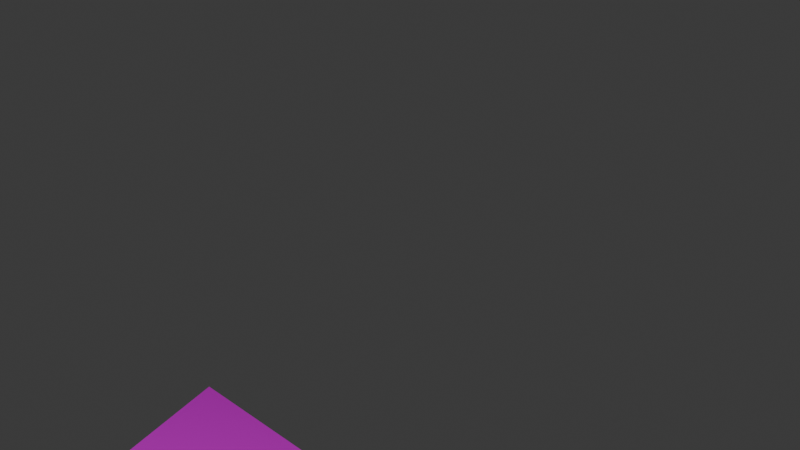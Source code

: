 # Source: Gate.blend  (saved by Blender 4.3.34; exported with 4.5.12 LTS)
import bpy
from mathutils import Matrix  # noqa: F401  (used for matrix-valued properties, if any)

bpy.ops.wm.read_factory_settings(use_empty=True)
scene = bpy.context.scene
scene.name = 'Scene'

# ---- collections
col_collection = bpy.data.collections.new('Collection'); scene.collection.children.link(col_collection)

# ---- images (referenced by path relative to the original .blend; pixels are not part of the script)
import os
ASSET_DIR = os.environ.get("B2B_ASSET_DIR", "")  # directory of the original .blend (textures are referenced by path, not embedded)
HERE = os.path.dirname(os.path.abspath(__file__))  # packed textures are extracted next to this script under _unpacked/

def load_image(name, relpath, width, height, colorspace="sRGB"):
    """Load a texture the original file referenced (path relative to the .blend, or extracted next to this script)."""
    p = next((c for c in (os.path.join(HERE, relpath), os.path.join(ASSET_DIR, relpath)) if relpath and os.path.exists(c)), "")
    if p:
        img = bpy.data.images.load(p, check_existing=True)
        img.name = name
    else:  # same state as the original file: an image datablock whose file is absent (Cycles renders it pink)
        img = bpy.data.images.new(name, width, height)
        img.source = "FILE"
        img.filepath = "//" + (relpath or name)
    img.colorspace_settings.name = colorspace
    return img
img_gate_png = load_image('Gate.png', 'Gate.png', 1024, 1024, 'sRGB')

# ---- materials (node trees are filled in below, after node groups)
mat_x = bpy.data.materials.new('マテリアル')

# ---- material node trees
mat_x.use_nodes = True; mat_x.node_tree.nodes.clear()
_N = mat_x.node_tree.nodes; _L = mat_x.node_tree.links
n0 = _N.new('ShaderNodeBsdfPrincipled'); n0.name = 'プリンシプルBSDF'; n0.location = (10, 300)
n1 = _N.new('ShaderNodeOutputMaterial'); n1.name = 'マテリアル出力'; n1.location = (300, 300)
n2 = _N.new('ShaderNodeTexImage'); n2.name = '画像テクスチャ'; n2.location = (-280, 280)
n2.image = img_gate_png
_L.new(n0.outputs[0], n1.inputs[0])
_L.new(n2.outputs[0], n0.inputs[0])
n1.is_active_output = True

# ---- world
world_world = bpy.data.worlds.new('World'); scene.world = world_world
world_world.use_nodes = True; world_world.node_tree.nodes.clear()
_N = world_world.node_tree.nodes; _L = world_world.node_tree.links
n0 = _N.new('ShaderNodeOutputWorld'); n0.name = 'World Output'; n0.location = (300, 300)
n1 = _N.new('ShaderNodeBackground'); n1.name = 'Background'; n1.location = (10, 300)
n1.inputs[0].default_value = (0.05088, 0.05088, 0.05088, 1.0)
_L.new(n1.outputs[0], n0.inputs[0])
n0.is_active_output = True
world_world.color = (0.05088, 0.05088, 0.05088)
world_world.sun_shadow_jitter_overblur = 0.0

# ---- cameras
cam_camera = bpy.data.cameras.new('Camera')
cam_camera.clip_end = 100.0
cam_camera.ortho_scale = 7.314

# ---- lights
light_light = bpy.data.lights.new('Light', 'POINT')
light_light.energy = 1000.0
light_light.shadow_soft_size = 0.1

# ---- meshes
me_013 = bpy.data.meshes.new('立方体.013')
me_013.from_pydata([(-0.4045, 2.0, -6.0), (0.3955, 2.0, -6.0), (-0.4045, 2.0, -5.0), (-0.4059, -2.0, -6.0), (0.3941, -2.0, -6.0), (-0.4059, -2.0, -5.0), (0.3941, -2.0, -5.0), (0.3955, 2.0, -5.0)], [], [(0, 2, 7, 1), (1, 4, 3, 0), (3, 5, 2, 0), (4, 6, 5, 3), (6, 7, 2, 5), (1, 7, 6, 4)])
_uv = me_013.uv_layers.new(name='UVマップ')
_uv.uv.foreach_set('vector', [0.375, 0.0, 0.625, 0.0, 0.625, 0.25, 0.375, 0.25, 0.125, 0.5, 0.375, 0.5, 0.375, 0.75, 0.125, 0.75, 0.375, 0.75, 0.625, 0.75, 0.625, 1.0, 0.375, 1.0, 0.375, 0.5, 0.625, 0.5, 0.625, 0.75, 0.375, 0.75, 0.625, 0.5, 0.875, 0.5, 0.875, 0.75, 0.625, 0.75, 0.375, 0.25, 0.625, 0.25, 0.625, 0.5, 0.375, 0.5])
_ca = me_013.color_attributes.new('属性', 'BYTE_COLOR', 'CORNER')
_ca.data.foreach_set('color', [1.0, 1.0, 1.0, 1.0, 1.0, 1.0, 1.0, 1.0, 1.0, 1.0, 1.0, 1.0, 1.0, 1.0, 1.0, 1.0, 1.0, 1.0, 1.0, 1.0, 1.0, 1.0, 1.0, 1.0, 1.0, 1.0, 1.0, 1.0, 1.0, 1.0, 1.0, 1.0, 1.0, 1.0, 1.0, 1.0, 1.0, 1.0, 1.0, 1.0, 1.0, 1.0, 1.0, 1.0, 1.0, 1.0, 1.0, 1.0, 1.0, 1.0, 1.0, 1.0, 1.0, 1.0, 1.0, 1.0, 1.0, 1.0, 1.0, 1.0, 1.0, 1.0, 1.0, 1.0, 1.0, 1.0, 1.0, 1.0, 1.0, 1.0, 1.0, 1.0, 1.0, 1.0, 1.0, 1.0, 1.0, 1.0, 1.0, 1.0, 1.0, 1.0, 1.0, 1.0, 1.0, 1.0, 1.0, 1.0, 1.0, 1.0, 1.0, 1.0, 1.0, 1.0, 1.0, 1.0])
me_013.materials.append(mat_x)
me_013.update()
me_015 = bpy.data.meshes.new('立方体.015')
me_015.from_pydata([(-0.8038, 2.0, -1.0), (0.7962, 2.0, -1.0), (-0.8038, 2.0, -1.717e-05), (-0.8066, -2.0, -1.0), (0.7934, -2.0, -1.0), (-0.8066, -2.0, -1.717e-05), (0.7934, -2.0, -1.717e-05), (0.7962, 2.0, -1.717e-05)], [], [(0, 2, 7, 1), (1, 4, 3, 0), (3, 5, 2, 0), (4, 6, 5, 3), (6, 7, 2, 5), (1, 7, 6, 4)])
_uv = me_015.uv_layers.new(name='UVマップ')
_uv.uv.foreach_set('vector', [0.375, 0.0, 0.625, 0.0, 0.625, 0.25, 0.375, 0.25, 0.125, 0.5, 0.375, 0.5, 0.375, 0.75, 0.125, 0.75, 0.375, 0.75, 0.625, 0.75, 0.625, 1.0, 0.375, 1.0, 0.375, 0.5, 0.625, 0.5, 0.625, 0.75, 0.375, 0.75, 0.625, 0.5, 0.875, 0.5, 0.875, 0.75, 0.625, 0.75, 0.375, 0.25, 0.625, 0.25, 0.625, 0.5, 0.375, 0.5])
me_015.materials.append(mat_x)
me_015.update()
me_016 = bpy.data.meshes.new('立方体.016')
me_016.from_pydata([(-0.2432, 2.0, -8.0), (0.2368, 2.0, -8.0), (-0.2432, 2.0, -7.0), (-0.244, -2.0, -8.0), (0.236, -2.0, -8.0), (-0.244, -2.0, -7.0), (0.236, -2.0, -7.0), (0.2368, 2.0, -7.0)], [], [(0, 2, 7, 1), (1, 4, 3, 0), (3, 5, 2, 0), (4, 6, 5, 3), (6, 7, 2, 5), (1, 7, 6, 4)])
_uv = me_016.uv_layers.new(name='UVマップ')
_uv.uv.foreach_set('vector', [0.375, 0.0, 0.625, 0.0, 0.625, 0.25, 0.375, 0.25, 0.125, 0.5, 0.375, 0.5, 0.375, 0.75, 0.125, 0.75, 0.375, 0.75, 0.625, 0.75, 0.625, 1.0, 0.375, 1.0, 0.375, 0.5, 0.625, 0.5, 0.625, 0.75, 0.375, 0.75, 0.625, 0.5, 0.875, 0.5, 0.875, 0.75, 0.625, 0.75, 0.375, 0.25, 0.625, 0.25, 0.625, 0.5, 0.375, 0.5])
me_016.materials.append(mat_x)
me_016.update()
me_017 = bpy.data.meshes.new('立方体.017')
me_017.from_pydata([(-0.7239, 2.0, -2.0), (0.7161, 2.0, -2.0), (-0.7239, 2.0, -1.0), (-0.7265, -2.0, -2.0), (0.7135, -2.0, -2.0), (-0.7265, -2.0, -1.0), (0.7135, -2.0, -1.0), (0.7161, 2.0, -1.0)], [], [(1, 4, 3, 0), (0, 2, 7, 1), (3, 5, 2, 0), (4, 6, 5, 3), (6, 7, 2, 5), (1, 7, 6, 4)])
_uv = me_017.uv_layers.new(name='UVマップ')
_uv.uv.foreach_set('vector', [0.125, 0.5, 0.375, 0.5, 0.375, 0.75, 0.125, 0.75, 0.375, 0.0, 0.625, 0.0, 0.625, 0.25, 0.375, 0.25, 0.375, 0.75, 0.625, 0.75, 0.625, 1.0, 0.375, 1.0, 0.375, 0.5, 0.625, 0.5, 0.625, 0.75, 0.375, 0.75, 0.625, 0.5, 0.875, 0.5, 0.875, 0.75, 0.625, 0.75, 0.375, 0.25, 0.625, 0.25, 0.625, 0.5, 0.375, 0.5])
me_017.materials.append(mat_x)
me_017.update()
me_018 = bpy.data.meshes.new('立方体.018')
me_018.from_pydata([(-0.644, 2.0, -3.0), (0.636, 2.0, -3.0), (-0.644, 2.0, -2.0), (-0.6464, -2.0, -3.0), (0.6336, -2.0, -3.0), (-0.6464, -2.0, -2.0), (0.6336, -2.0, -2.0), (0.636, 2.0, -2.0)], [], [(1, 4, 3, 0), (0, 2, 7, 1), (3, 5, 2, 0), (4, 6, 5, 3), (6, 7, 2, 5), (1, 7, 6, 4)])
_uv = me_018.uv_layers.new(name='UVマップ')
_uv.uv.foreach_set('vector', [0.125, 0.5, 0.375, 0.5, 0.375, 0.75, 0.125, 0.75, 0.375, 0.0, 0.625, 0.0, 0.625, 0.25, 0.375, 0.25, 0.375, 0.75, 0.625, 0.75, 0.625, 1.0, 0.375, 1.0, 0.375, 0.5, 0.625, 0.5, 0.625, 0.75, 0.375, 0.75, 0.625, 0.5, 0.875, 0.5, 0.875, 0.75, 0.625, 0.75, 0.375, 0.25, 0.625, 0.25, 0.625, 0.5, 0.375, 0.5])
me_018.materials.append(mat_x)
me_018.update()
me_019 = bpy.data.meshes.new('立方体.019')
me_019.from_pydata([(-0.5642, 2.0, -4.0), (0.5558, 2.0, -4.0), (-0.5642, 2.0, -3.0), (-0.5662, -2.0, -4.0), (0.5538, -2.0, -4.0), (-0.5662, -2.0, -3.0), (0.5538, -2.0, -3.0), (0.5558, 2.0, -3.0)], [], [(1, 4, 3, 0), (0, 2, 7, 1), (3, 5, 2, 0), (4, 6, 5, 3), (6, 7, 2, 5), (1, 7, 6, 4)])
_uv = me_019.uv_layers.new(name='UVマップ')
_uv.uv.foreach_set('vector', [0.125, 0.5, 0.375, 0.5, 0.375, 0.75, 0.125, 0.75, 0.375, 0.0, 0.625, 0.0, 0.625, 0.25, 0.375, 0.25, 0.375, 0.75, 0.625, 0.75, 0.625, 1.0, 0.375, 1.0, 0.375, 0.5, 0.625, 0.5, 0.625, 0.75, 0.375, 0.75, 0.625, 0.5, 0.875, 0.5, 0.875, 0.75, 0.625, 0.75, 0.375, 0.25, 0.625, 0.25, 0.625, 0.5, 0.375, 0.5])
me_019.materials.append(mat_x)
me_019.update()
me_020 = bpy.data.meshes.new('立方体.020')
me_020.from_pydata([(-0.484, 2.0, -5.0), (0.4753, 2.0, -5.0), (-0.484, 2.0, -4.0), (-0.4857, -2.0, -5.0), (0.4736, -2.0, -5.0), (-0.4857, -2.0, -4.0), (0.4736, -2.0, -4.0), (0.4753, 2.0, -4.0)], [], [(1, 4, 3, 0), (0, 2, 7, 1), (3, 5, 2, 0), (4, 6, 5, 3), (6, 7, 2, 5), (1, 7, 6, 4)])
_uv = me_020.uv_layers.new(name='UVマップ')
_uv.uv.foreach_set('vector', [0.125, 0.5, 0.375, 0.5, 0.375, 0.75, 0.125, 0.75, 0.375, 0.0, 0.625, 0.0, 0.625, 0.25, 0.375, 0.25, 0.375, 0.75, 0.625, 0.75, 0.625, 1.0, 0.375, 1.0, 0.375, 0.5, 0.625, 0.5, 0.625, 0.75, 0.375, 0.75, 0.625, 0.5, 0.875, 0.5, 0.875, 0.75, 0.625, 0.75, 0.375, 0.25, 0.625, 0.25, 0.625, 0.5, 0.375, 0.5])
_ca = me_020.color_attributes.new('属性', 'BYTE_COLOR', 'CORNER')
_ca.data.foreach_set('color', [1.0, 1.0, 1.0, 1.0, 1.0, 1.0, 1.0, 1.0, 1.0, 1.0, 1.0, 1.0, 1.0, 1.0, 1.0, 1.0, 1.0, 1.0, 1.0, 1.0, 1.0, 1.0, 1.0, 1.0, 1.0, 1.0, 1.0, 1.0, 1.0, 1.0, 1.0, 1.0, 1.0, 1.0, 1.0, 1.0, 1.0, 1.0, 1.0, 1.0, 1.0, 1.0, 1.0, 1.0, 1.0, 1.0, 1.0, 1.0, 1.0, 1.0, 1.0, 1.0, 1.0, 1.0, 1.0, 1.0, 1.0, 1.0, 1.0, 1.0, 1.0, 1.0, 1.0, 1.0, 1.0, 1.0, 1.0, 1.0, 1.0, 1.0, 1.0, 1.0, 1.0, 1.0, 1.0, 1.0, 1.0, 1.0, 1.0, 1.0, 1.0, 1.0, 1.0, 1.0, 1.0, 1.0, 1.0, 1.0, 1.0, 1.0, 1.0, 1.0, 1.0, 1.0, 1.0, 1.0])
me_020.materials.append(mat_x)
me_020.update()
me_021 = bpy.data.meshes.new('立方体.021')
me_021.from_pydata([(-0.3246, 2.0, -7.0), (0.3154, 2.0, -7.0), (-0.3246, 2.0, -6.0), (-0.3258, -2.0, -7.0), (0.3142, -2.0, -7.0), (-0.3258, -2.0, -6.0), (0.3142, -2.0, -6.0), (0.3154, 2.0, -6.0)], [], [(1, 4, 3, 0), (0, 2, 7, 1), (3, 5, 2, 0), (4, 6, 5, 3), (6, 7, 2, 5), (1, 7, 6, 4)])
_uv = me_021.uv_layers.new(name='UVマップ')
_uv.uv.foreach_set('vector', [0.125, 0.5, 0.375, 0.5, 0.375, 0.75, 0.125, 0.75, 0.375, 0.0, 0.625, 0.0, 0.625, 0.25, 0.375, 0.25, 0.375, 0.75, 0.625, 0.75, 0.625, 1.0, 0.375, 1.0, 0.375, 0.5, 0.625, 0.5, 0.625, 0.75, 0.375, 0.75, 0.625, 0.5, 0.875, 0.5, 0.875, 0.75, 0.625, 0.75, 0.375, 0.25, 0.625, 0.25, 0.625, 0.5, 0.375, 0.5])
me_021.materials.append(mat_x)
me_021.update()
arm_002 = bpy.data.armatures.new('アーマチュア.002')  # bones are not reproduced

# ---- objects
ob_light = bpy.data.objects.new('Light', light_light)
ob_camera = bpy.data.objects.new('Camera', cam_camera)
ob_007 = bpy.data.objects.new('立方体.007', me_013)
ob_001 = bpy.data.objects.new('立方体.001', me_015)
ob_002 = bpy.data.objects.new('立方体.002', me_016)
ob_003 = bpy.data.objects.new('立方体.003', me_017)
ob_004 = bpy.data.objects.new('立方体.004', me_018)
ob_005 = bpy.data.objects.new('立方体.005', me_019)
ob_006 = bpy.data.objects.new('立方体.006', me_020)
ob_008 = bpy.data.objects.new('立方体.008', me_021)
ob_x = bpy.data.objects.new('アーマチュア', arm_002)

# ---- transforms, parenting, visibility, modifiers, constraints
ob_light.location = (4.076, 1.005, 5.904)
ob_light.rotation_euler = (0.6503, 0.05522, 1.866)
ob_light.lock_rotations_4d = False
ob_light.empty_display_type = 'ARROWS'
ob_light.color = (0.0, 0.0, 0.0, 0.0)
ob_light.lineart.crease_threshold = 0.0
ob_camera.location = (3.374, 3.634, 7.632)
ob_camera.rotation_euler = (0.872, 5.791e-08, 2.253)
ob_camera.lock_rotations_4d = False
ob_camera.empty_display_type = 'ARROWS'
ob_camera.color = (0.0, 0.0, 0.0, 0.0)
ob_camera.display_type = 'WIRE'
ob_camera.lineart.crease_threshold = 0.0
ob_007.parent = ob_x
ob_007.location = (0.0, 0.0, 0.0)
_vg = ob_007.vertex_groups.new(name='ボーン')
_vg = ob_007.vertex_groups.new(name='ボーン.001')
_vg = ob_007.vertex_groups.new(name='ボーン.002')
_vg = ob_007.vertex_groups.new(name='ボーン.003')
_vg = ob_007.vertex_groups.new(name='ボーン.004')
for _i, _w in zip([0, 1, 2, 3, 4, 5, 6, 7], [0.0, 0.0, 0.0, 4.236e-05, 7.892e-05, 0.0, 3.303e-06, 0.0]): _vg.add([_i], _w, 'REPLACE')
_vg = ob_007.vertex_groups.new(name='ボーン.005')
for _i, _w in zip([0, 1, 2, 3, 4, 5, 6, 7], [1.0, 1.0, 1.0, 0.9999, 0.9998, 1.0, 1.0, 1.0]): _vg.add([_i], _w, 'REPLACE')
_vg = ob_007.vertex_groups.new(name='ボーン.006')
for _i, _w in zip([0, 1, 2, 3, 4, 5, 6, 7], [0.0, 0.0, 0.0, 2.774e-05, 0.0001408, 0.0, 5.042e-06, 0.0]): _vg.add([_i], _w, 'REPLACE')
_vg = ob_007.vertex_groups.new(name='ボーン.007')
_m = ob_007.modifiers.new('アーマチュア', 'ARMATURE')
_m.object = ob_x
ob_001.parent = ob_x
ob_001.location = (0.0, 0.0, 0.0)
_vg = ob_001.vertex_groups.new(name='ボーン')
for _i, _w in zip([0, 1, 2, 3, 4, 5, 6, 7], [1.0, 1.0, 1.0, 1.0, 1.0, 1.0, 0.9998, 0.9996]): _vg.add([_i], _w, 'REPLACE')
_vg = ob_001.vertex_groups.new(name='ボーン.001')
for _i, _w in zip([0, 1, 2, 3, 4, 5, 6, 7], [0.0, 1.115e-05, 2.444e-06, 0.0, 0.0, 0.0, 0.0001866, 0.0004272]): _vg.add([_i], _w, 'REPLACE')
_vg = ob_001.vertex_groups.new(name='ボーン.002')
_vg = ob_001.vertex_groups.new(name='ボーン.003')
_vg = ob_001.vertex_groups.new(name='ボーン.004')
_vg = ob_001.vertex_groups.new(name='ボーン.005')
_vg = ob_001.vertex_groups.new(name='ボーン.006')
_vg = ob_001.vertex_groups.new(name='ボーン.007')
_m = ob_001.modifiers.new('アーマチュア', 'ARMATURE')
_m.object = ob_x
ob_002.parent = ob_x
ob_002.location = (0.0, 0.0, 0.0)
_vg = ob_002.vertex_groups.new(name='ボーン')
_vg = ob_002.vertex_groups.new(name='ボーン.001')
_vg = ob_002.vertex_groups.new(name='ボーン.002')
_vg = ob_002.vertex_groups.new(name='ボーン.003')
_vg = ob_002.vertex_groups.new(name='ボーン.004')
_vg = ob_002.vertex_groups.new(name='ボーン.005')
_vg = ob_002.vertex_groups.new(name='ボーン.006')
for _i, _w in zip([0, 1, 2, 3, 4, 5, 6, 7], [1.907e-06, 0.0001433, 0.0001855, 0.000191, 0.000516, 1.371e-06, 0.0, 0.0002718]): _vg.add([_i], _w, 'REPLACE')
_vg = ob_002.vertex_groups.new(name='ボーン.007')
for _i, _w in zip([0, 1, 2, 3, 4, 5, 6, 7], [1.0, 0.9999, 0.9998, 0.9998, 0.9995, 1.0, 1.0, 0.9997]): _vg.add([_i], _w, 'REPLACE')
_m = ob_002.modifiers.new('アーマチュア', 'ARMATURE')
_m.object = ob_x
ob_003.parent = ob_x
ob_003.location = (0.0, 0.0, 0.0)
_vg = ob_003.vertex_groups.new(name='ボーン')
for _i, _w in zip([0, 1, 2, 3, 4, 5, 6, 7], [3.531e-05, 0.0001792, 9.949e-05, 0.0, 0.0, 0.0, 0.0, 8.423e-05]): _vg.add([_i], _w, 'REPLACE')
_vg = ob_003.vertex_groups.new(name='ボーン.001')
for _i, _w in zip([0, 1, 2, 3, 4, 5, 6, 7], [0.9999, 0.9997, 0.9997, 1.0, 1.0, 1.0, 1.0, 0.9999]): _vg.add([_i], _w, 'REPLACE')
_vg = ob_003.vertex_groups.new(name='ボーン.002')
for _i, _w in zip([0, 1, 2, 3, 4, 5, 6, 7], [8.985e-05, 7.743e-05, 0.0002302, 0.0, 0.0, 0.0, 0.0, 3.307e-05]): _vg.add([_i], _w, 'REPLACE')
_vg = ob_003.vertex_groups.new(name='ボーン.003')
_vg = ob_003.vertex_groups.new(name='ボーン.004')
_vg = ob_003.vertex_groups.new(name='ボーン.005')
_vg = ob_003.vertex_groups.new(name='ボーン.006')
_vg = ob_003.vertex_groups.new(name='ボーン.007')
_m = ob_003.modifiers.new('アーマチュア', 'ARMATURE')
_m.object = ob_x
ob_004.parent = ob_x
ob_004.location = (0.0, 0.0, 0.0)
_vg = ob_004.vertex_groups.new(name='ボーン')
_vg = ob_004.vertex_groups.new(name='ボーン.001')
for _i, _w in zip([0, 1, 2, 3, 4, 5, 6, 7], [4.622e-07, 0.0002795, 5.783e-05, 0.0, 1.456e-06, 0.0, 0.0, 1.339e-06]): _vg.add([_i], _w, 'REPLACE')
_vg = ob_004.vertex_groups.new(name='ボーン.002')
for _i, _w in zip([0, 1, 2, 3, 4, 5, 6, 7], [1.0, 0.9996, 0.9998, 1.0, 1.0, 1.0, 1.0, 1.0]): _vg.add([_i], _w, 'REPLACE')
_vg = ob_004.vertex_groups.new(name='ボーン.003')
for _i, _w in zip([0, 1, 2, 3, 4, 5, 6, 7], [1.088e-06, 0.0001325, 0.000122, 0.0, 3.432e-06, 0.0, 0.0, 5.685e-07]): _vg.add([_i], _w, 'REPLACE')
_vg = ob_004.vertex_groups.new(name='ボーン.004')
_vg = ob_004.vertex_groups.new(name='ボーン.005')
_vg = ob_004.vertex_groups.new(name='ボーン.006')
_vg = ob_004.vertex_groups.new(name='ボーン.007')
_m = ob_004.modifiers.new('アーマチュア', 'ARMATURE')
_m.object = ob_x
ob_005.parent = ob_x
ob_005.location = (0.0, 0.0, 0.0)
_vg = ob_005.vertex_groups.new(name='ボーン')
_vg = ob_005.vertex_groups.new(name='ボーン.001')
_vg = ob_005.vertex_groups.new(name='ボーン.002')
for _i, _w in zip([0, 1, 2, 3, 4, 5, 6, 7], [0.0003432, 0.0004344, 0.0, 0.0001629, 0.001208, 0.001623, 1.746e-05, 1.345e-06]): _vg.add([_i], _w, 'REPLACE')
_vg = ob_005.vertex_groups.new(name='ボーン.003')
for _i, _w in zip([0, 1, 2, 3, 4, 5, 6, 7], [0.9989, 0.9993, 1.0, 0.9998, 0.9962, 0.9976, 0.9999, 1.0]): _vg.add([_i], _w, 'REPLACE')
_vg = ob_005.vertex_groups.new(name='ボーン.004')
for _i, _w in zip([0, 1, 2, 3, 4, 5, 6, 7], [0.0007412, 0.0002278, 0.0, 8.549e-05, 0.002612, 0.0007519, 3.332e-05, 6.223e-07]): _vg.add([_i], _w, 'REPLACE')
_vg = ob_005.vertex_groups.new(name='ボーン.005')
_vg = ob_005.vertex_groups.new(name='ボーン.006')
_vg = ob_005.vertex_groups.new(name='ボーン.007')
_m = ob_005.modifiers.new('アーマチュア', 'ARMATURE')
_m.object = ob_x
ob_006.parent = ob_x
ob_006.location = (0.0, 0.0, 0.0)
_vg = ob_006.vertex_groups.new(name='ボーン')
_vg = ob_006.vertex_groups.new(name='ボーン.001')
_vg = ob_006.vertex_groups.new(name='ボーン.002')
_vg = ob_006.vertex_groups.new(name='ボーン.003')
for _i, _w in zip([0, 1, 2, 3, 4, 5, 6, 7], [7.796e-05, 1.993e-06, 8.893e-05, 8.531e-05, 6.3e-05, 0.0, 0.0, 0.0]): _vg.add([_i], _w, 'REPLACE')
_vg = ob_006.vertex_groups.new(name='ボーン.004')
for _i, _w in zip([0, 1, 2, 3, 4, 5, 6, 7], [0.9998, 1.0, 0.9998, 0.9999, 0.9998, 1.0, 1.0, 1.0]): _vg.add([_i], _w, 'REPLACE')
_vg = ob_006.vertex_groups.new(name='ボーン.005')
for _i, _w in zip([0, 1, 2, 3, 4, 5, 6, 7], [0.0001534, 1.166e-06, 0.0001522, 4.988e-05, 0.000124, 0.0, 0.0, 0.0]): _vg.add([_i], _w, 'REPLACE')
_vg = ob_006.vertex_groups.new(name='ボーン.006')
_vg = ob_006.vertex_groups.new(name='ボーン.007')
_m = ob_006.modifiers.new('アーマチュア', 'ARMATURE')
_m.object = ob_x
ob_008.parent = ob_x
ob_008.location = (0.0, 0.0, 0.0)
_vg = ob_008.vertex_groups.new(name='ボーン')
_vg = ob_008.vertex_groups.new(name='ボーン.001')
_vg = ob_008.vertex_groups.new(name='ボーン.002')
_vg = ob_008.vertex_groups.new(name='ボーン.003')
_vg = ob_008.vertex_groups.new(name='ボーン.004')
_vg = ob_008.vertex_groups.new(name='ボーン.005')
for _i, _w in zip([0, 1, 2, 3, 4, 5, 6, 7], [2.259e-06, 0.0, 2.705e-06, 2.163e-06, 0.0, 2.281e-06, 3.769e-06, 4.78e-06]): _vg.add([_i], _w, 'REPLACE')
_vg = ob_008.vertex_groups.new(name='ボーン.006')
for _i, _w in zip([0, 1, 2, 3, 4, 5, 6, 7], [1.0, 1.0, 1.0, 1.0, 1.0, 1.0, 1.0, 1.0]): _vg.add([_i], _w, 'REPLACE')
_vg = ob_008.vertex_groups.new(name='ボーン.007')
for _i, _w in zip([0, 1, 2, 3, 4, 5, 6, 7], [3.641e-06, 0.0, 3.673e-06, 1.592e-06, 0.0, 1.415e-06, 5.112e-06, 2.968e-06]): _vg.add([_i], _w, 'REPLACE')
_m = ob_008.modifiers.new('アーマチュア', 'ARMATURE')
_m.object = ob_x
ob_x.location = (0.0, 0.0, 0.0)
ob_x.show_in_front = True

# ---- collection membership
col_collection.objects.link(ob_light)
col_collection.objects.link(ob_camera)
col_collection.objects.link(ob_007)
col_collection.objects.link(ob_001)
col_collection.objects.link(ob_002)
col_collection.objects.link(ob_003)
col_collection.objects.link(ob_004)
col_collection.objects.link(ob_005)
col_collection.objects.link(ob_006)
col_collection.objects.link(ob_008)
col_collection.objects.link(ob_x)

# ---- scene / render settings (as saved in the file)
scene.camera = ob_camera
scene.frame_start = 0; scene.frame_end = 80; scene.frame_set(0)
scene.render.engine = 'BLENDER_EEVEE_NEXT'
bpy.context.view_layer.update()
